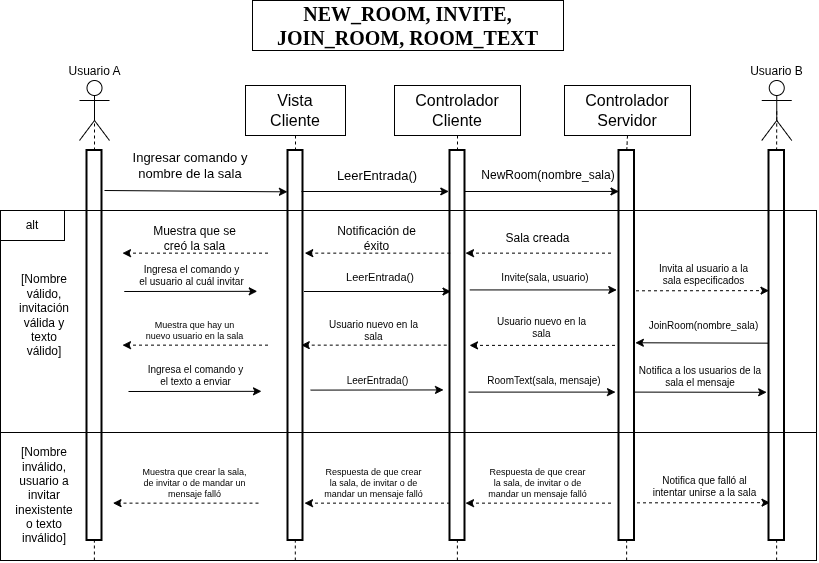

The diagram above was exported from draw.io. Its source (the exported page's mxGraphModel, read from the mxfile embedded in the PNG):
<mxGraphModel dx="1952" dy="1152" grid="1" gridSize="10" guides="1" tooltips="1" connect="1" arrows="1" fold="1" page="1" pageScale="1" pageWidth="827" pageHeight="1169" math="0" shadow="0">
  <root>
    <mxCell id="0" />
    <mxCell id="1" parent="0" />
    <mxCell id="BFRIyg2rg_7TkFYlRcZm-19" parent="1" style="rounded=0;whiteSpace=wrap;html=1;fillColor=none;" value="" vertex="1">
      <mxGeometry height="350" width="816" x="6" y="220" as="geometry" />
    </mxCell>
    <mxCell id="BFRIyg2rg_7TkFYlRcZm-1" parent="1" style="text;html=1;whiteSpace=wrap;align=center;verticalAlign=middle;rounded=0;strokeWidth=1;fillColor=none;strokeColor=default;fontStyle=1;fontFamily=Times New Roman;fontSize=20;" value="NEW_ROOM, INVITE, JOIN_ROOM, ROOM_TEXT" vertex="1">
      <mxGeometry height="50" width="311" x="258" y="10" as="geometry" />
    </mxCell>
    <mxCell id="BFRIyg2rg_7TkFYlRcZm-2" parent="1" style="shape=umlActor;verticalLabelPosition=top;verticalAlign=bottom;html=1;outlineConnect=0;labelPosition=center;align=center;" value="Usuario A" vertex="1">
      <mxGeometry height="60" width="30" x="85" y="90" as="geometry" />
    </mxCell>
    <mxCell id="BFRIyg2rg_7TkFYlRcZm-3" parent="1" style="rounded=0;whiteSpace=wrap;html=1;fillColor=none;strokeWidth=2;" value="" vertex="1">
      <mxGeometry height="390" width="15" x="92.5" y="160" as="geometry" />
    </mxCell>
    <mxCell id="BFRIyg2rg_7TkFYlRcZm-4" parent="1" style="rounded=0;whiteSpace=wrap;html=1;fillColor=none;strokeWidth=2;" value="" vertex="1">
      <mxGeometry height="390" width="15" x="293.5" y="160" as="geometry" />
    </mxCell>
    <mxCell id="BFRIyg2rg_7TkFYlRcZm-5" parent="1" style="rounded=0;whiteSpace=wrap;html=1;fillColor=none;strokeWidth=2;" value="" vertex="1">
      <mxGeometry height="390" width="15" x="455.5" y="160" as="geometry" />
    </mxCell>
    <mxCell id="BFRIyg2rg_7TkFYlRcZm-6" parent="1" style="rounded=0;whiteSpace=wrap;html=1;fillColor=none;strokeWidth=2;" value="" vertex="1">
      <mxGeometry height="390" width="15.5" x="624.5" y="160" as="geometry" />
    </mxCell>
    <mxCell id="BFRIyg2rg_7TkFYlRcZm-9" parent="1" style="text;html=1;whiteSpace=wrap;strokeColor=default;fillColor=none;align=center;verticalAlign=middle;rounded=0;strokeWidth=1;fontSize=16;fontStyle=0;fontFamily=Helvetica;" value="Controlador&lt;div&gt;Servidor&lt;/div&gt;" vertex="1">
      <mxGeometry height="50" width="126" x="570" y="95" as="geometry" />
    </mxCell>
    <mxCell id="BFRIyg2rg_7TkFYlRcZm-10" parent="1" style="text;html=1;whiteSpace=wrap;strokeColor=default;fillColor=none;align=center;verticalAlign=middle;rounded=0;strokeWidth=1;fontSize=16;fontStyle=0;fontFamily=Helvetica;" value="Vista&lt;div&gt;Cliente&lt;/div&gt;" vertex="1">
      <mxGeometry height="50" width="100" x="251" y="95" as="geometry" />
    </mxCell>
    <mxCell id="BFRIyg2rg_7TkFYlRcZm-11" parent="1" style="text;html=1;whiteSpace=wrap;strokeColor=default;fillColor=none;align=center;verticalAlign=middle;rounded=0;strokeWidth=1;fontSize=16;fontStyle=0;fontFamily=Helvetica;" value="&lt;div&gt;Controlador&lt;/div&gt;&lt;div&gt;Cliente&lt;/div&gt;" vertex="1">
      <mxGeometry height="50" width="126" x="400" y="95" as="geometry" />
    </mxCell>
    <mxCell id="BFRIyg2rg_7TkFYlRcZm-13" edge="1" parent="1" style="endArrow=classic;html=1;rounded=0;entryX=-0.039;entryY=0.106;entryDx=0;entryDy=0;entryPerimeter=0;" target="BFRIyg2rg_7TkFYlRcZm-4" value="">
      <mxGeometry height="50" relative="1" width="50" as="geometry">
        <mxPoint x="110" y="200" as="sourcePoint" />
        <mxPoint x="290.28" y="200.96" as="targetPoint" />
      </mxGeometry>
    </mxCell>
    <mxCell id="BFRIyg2rg_7TkFYlRcZm-14" parent="1" style="text;html=1;whiteSpace=wrap;strokeColor=none;fillColor=none;align=center;verticalAlign=middle;rounded=0;fontFamily=Helvetica;fontSize=13;" value="Ingresar comando y nombre de la sala" vertex="1">
      <mxGeometry height="30" width="126" x="133.25" y="160" as="geometry" />
    </mxCell>
    <mxCell id="BFRIyg2rg_7TkFYlRcZm-15" edge="1" parent="1" style="endArrow=classic;html=1;rounded=0;exitX=1.234;exitY=0.127;exitDx=0;exitDy=0;exitPerimeter=0;entryX=-0.08;entryY=0.105;entryDx=0;entryDy=0;entryPerimeter=0;" target="BFRIyg2rg_7TkFYlRcZm-5" value="">
      <mxGeometry height="50" relative="1" width="50" as="geometry">
        <mxPoint x="307" y="201" as="sourcePoint" />
        <mxPoint x="510" y="200" as="targetPoint" />
      </mxGeometry>
    </mxCell>
    <mxCell id="BFRIyg2rg_7TkFYlRcZm-16" parent="1" style="text;html=1;whiteSpace=wrap;strokeColor=none;fillColor=none;align=center;verticalAlign=middle;rounded=0;fontFamily=Helvetica;fontSize=13;" value="LeerEntrada()" vertex="1">
      <mxGeometry height="30" width="126" x="320" y="170" as="geometry" />
    </mxCell>
    <mxCell id="BFRIyg2rg_7TkFYlRcZm-17" edge="1" parent="1" style="endArrow=classic;html=1;rounded=0;exitX=1.234;exitY=0.127;exitDx=0;exitDy=0;exitPerimeter=0;entryX=-0.003;entryY=0.105;entryDx=0;entryDy=0;entryPerimeter=0;" target="BFRIyg2rg_7TkFYlRcZm-6" value="">
      <mxGeometry height="50" relative="1" width="50" as="geometry">
        <mxPoint x="470.5" y="201" as="sourcePoint" />
        <mxPoint x="626" y="202" as="targetPoint" />
      </mxGeometry>
    </mxCell>
    <mxCell id="BFRIyg2rg_7TkFYlRcZm-18" parent="1" style="text;html=1;whiteSpace=wrap;strokeColor=none;fillColor=none;align=center;verticalAlign=middle;rounded=0;fontFamily=Helvetica;fontSize=12;" value="NewRoom(nombre_sala)" vertex="1">
      <mxGeometry height="30" width="126" x="490.5" y="170" as="geometry" />
    </mxCell>
    <mxCell id="BFRIyg2rg_7TkFYlRcZm-21" parent="1" style="rounded=0;whiteSpace=wrap;html=1;fillColor=none;" value="alt" vertex="1">
      <mxGeometry height="30" width="64" x="6" y="220" as="geometry" />
    </mxCell>
    <mxCell id="BFRIyg2rg_7TkFYlRcZm-22" edge="1" parent="1" style="endArrow=none;html=1;rounded=0;exitX=0;exitY=0.5;exitDx=0;exitDy=0;entryX=1;entryY=0.5;entryDx=0;entryDy=0;" value="">
      <mxGeometry height="50" relative="1" width="50" as="geometry">
        <mxPoint x="6" y="442" as="sourcePoint" />
        <mxPoint x="822" y="442" as="targetPoint" />
      </mxGeometry>
    </mxCell>
    <mxCell id="BFRIyg2rg_7TkFYlRcZm-23" parent="1" style="text;html=1;whiteSpace=wrap;strokeColor=none;fillColor=none;align=center;verticalAlign=middle;rounded=0;" value="[Nombre válido, invitación válida y texto válido]" vertex="1">
      <mxGeometry height="30" width="60" x="20" y="310" as="geometry" />
    </mxCell>
    <mxCell id="BFRIyg2rg_7TkFYlRcZm-26" parent="1" style="rounded=0;whiteSpace=wrap;html=1;fillColor=none;strokeWidth=2;" value="" vertex="1">
      <mxGeometry height="390" width="15.5" x="774.5" y="160" as="geometry" />
    </mxCell>
    <mxCell id="BFRIyg2rg_7TkFYlRcZm-28" parent="1" style="shape=umlActor;verticalLabelPosition=top;verticalAlign=bottom;html=1;outlineConnect=0;labelPosition=center;align=center;" value="Usuario B" vertex="1">
      <mxGeometry height="60" width="30" x="767.25" y="90" as="geometry" />
    </mxCell>
    <mxCell id="BFRIyg2rg_7TkFYlRcZm-29" parent="1" style="text;html=1;whiteSpace=wrap;strokeColor=none;fillColor=none;align=center;verticalAlign=middle;rounded=0;" value="[Nombre inválido, usuario a invitar inexistente o texto inválido]" vertex="1">
      <mxGeometry height="30" width="60" x="20" y="490" as="geometry" />
    </mxCell>
    <mxCell id="BFRIyg2rg_7TkFYlRcZm-43" parent="1" style="text;html=1;whiteSpace=wrap;strokeColor=none;fillColor=none;align=center;verticalAlign=middle;rounded=0;fontFamily=Helvetica;fontSize=9;" value="Respuesta de que crear la sala, de invitar o de mandar un mensaje falló" vertex="1">
      <mxGeometry height="30" width="107" x="490" y="478" as="geometry" />
    </mxCell>
    <mxCell id="BFRIyg2rg_7TkFYlRcZm-44" edge="1" parent="1" style="endArrow=classic;html=1;rounded=0;exitX=0.752;exitY=0.222;exitDx=0;exitDy=0;exitPerimeter=0;dashed=1;startSize=17;strokeWidth=1;" value="">
      <mxGeometry height="50" relative="1" width="50" as="geometry">
        <mxPoint x="616.5" y="512.64" as="sourcePoint" />
        <mxPoint x="471" y="512.64" as="targetPoint" />
      </mxGeometry>
    </mxCell>
    <mxCell id="BFRIyg2rg_7TkFYlRcZm-46" edge="1" parent="1" style="endArrow=classic;html=1;rounded=0;exitX=0.752;exitY=0.222;exitDx=0;exitDy=0;exitPerimeter=0;dashed=1;startSize=17;strokeWidth=1;" value="">
      <mxGeometry height="50" relative="1" width="50" as="geometry">
        <mxPoint x="455.5" y="512.64" as="sourcePoint" />
        <mxPoint x="310" y="512.64" as="targetPoint" />
      </mxGeometry>
    </mxCell>
    <mxCell id="BFRIyg2rg_7TkFYlRcZm-48" edge="1" parent="1" style="endArrow=classic;html=1;rounded=0;exitX=0.752;exitY=0.222;exitDx=0;exitDy=0;exitPerimeter=0;dashed=1;startSize=17;strokeWidth=1;" value="">
      <mxGeometry height="50" relative="1" width="50" as="geometry">
        <mxPoint x="264" y="512.64" as="sourcePoint" />
        <mxPoint x="118.5" y="512.64" as="targetPoint" />
      </mxGeometry>
    </mxCell>
    <mxCell id="BFRIyg2rg_7TkFYlRcZm-49" edge="1" parent="1" source="BFRIyg2rg_7TkFYlRcZm-3" style="endArrow=none;dashed=1;html=1;rounded=0;exitX=0.5;exitY=0;exitDx=0;exitDy=0;entryX=0.5;entryY=0.5;entryDx=0;entryDy=0;entryPerimeter=0;" target="BFRIyg2rg_7TkFYlRcZm-2" value="">
      <mxGeometry height="50" relative="1" width="50" as="geometry">
        <mxPoint x="360" y="390" as="sourcePoint" />
        <mxPoint x="410" y="340" as="targetPoint" />
      </mxGeometry>
    </mxCell>
    <mxCell id="BFRIyg2rg_7TkFYlRcZm-50" edge="1" parent="1" source="BFRIyg2rg_7TkFYlRcZm-4" style="endArrow=none;dashed=1;html=1;rounded=0;exitX=0.5;exitY=0;exitDx=0;exitDy=0;entryX=0.5;entryY=1;entryDx=0;entryDy=0;" target="BFRIyg2rg_7TkFYlRcZm-10" value="">
      <mxGeometry height="50" relative="1" width="50" as="geometry">
        <mxPoint x="190" y="200" as="sourcePoint" />
        <mxPoint x="190" y="160" as="targetPoint" />
      </mxGeometry>
    </mxCell>
    <mxCell id="BFRIyg2rg_7TkFYlRcZm-51" edge="1" parent="1" source="BFRIyg2rg_7TkFYlRcZm-5" style="endArrow=none;dashed=1;html=1;rounded=0;exitX=0.5;exitY=0;exitDx=0;exitDy=0;entryX=0.5;entryY=1;entryDx=0;entryDy=0;" target="BFRIyg2rg_7TkFYlRcZm-11" value="">
      <mxGeometry height="50" relative="1" width="50" as="geometry">
        <mxPoint x="540" y="170" as="sourcePoint" />
        <mxPoint x="540" y="130" as="targetPoint" />
      </mxGeometry>
    </mxCell>
    <mxCell id="BFRIyg2rg_7TkFYlRcZm-52" edge="1" parent="1" source="BFRIyg2rg_7TkFYlRcZm-6" style="endArrow=none;dashed=1;html=1;rounded=0;exitX=0.5;exitY=0;exitDx=0;exitDy=0;entryX=0.5;entryY=1;entryDx=0;entryDy=0;" target="BFRIyg2rg_7TkFYlRcZm-9" value="">
      <mxGeometry height="50" relative="1" width="50" as="geometry">
        <mxPoint x="570" y="110" as="sourcePoint" />
        <mxPoint x="570" y="70" as="targetPoint" />
      </mxGeometry>
    </mxCell>
    <mxCell id="BFRIyg2rg_7TkFYlRcZm-53" edge="1" parent="1" style="endArrow=none;dashed=1;html=1;rounded=0;entryX=0.5;entryY=1;entryDx=0;entryDy=0;" value="">
      <mxGeometry height="50" relative="1" width="50" as="geometry">
        <mxPoint x="632.13" y="570" as="sourcePoint" />
        <mxPoint x="632.13" y="550" as="targetPoint" />
      </mxGeometry>
    </mxCell>
    <mxCell id="BFRIyg2rg_7TkFYlRcZm-54" edge="1" parent="1" style="endArrow=none;dashed=1;html=1;rounded=0;" value="">
      <mxGeometry height="50" relative="1" width="50" as="geometry">
        <mxPoint x="462.88" y="570" as="sourcePoint" />
        <mxPoint x="462.88" y="550" as="targetPoint" />
      </mxGeometry>
    </mxCell>
    <mxCell id="BFRIyg2rg_7TkFYlRcZm-55" edge="1" parent="1" style="endArrow=none;dashed=1;html=1;rounded=0;" value="">
      <mxGeometry height="50" relative="1" width="50" as="geometry">
        <mxPoint x="300.8" y="570" as="sourcePoint" />
        <mxPoint x="300.8" y="550" as="targetPoint" />
      </mxGeometry>
    </mxCell>
    <mxCell id="BFRIyg2rg_7TkFYlRcZm-56" edge="1" parent="1" style="endArrow=none;dashed=1;html=1;rounded=0;" value="">
      <mxGeometry height="50" relative="1" width="50" as="geometry">
        <mxPoint x="99.88" y="570" as="sourcePoint" />
        <mxPoint x="99.88" y="550" as="targetPoint" />
      </mxGeometry>
    </mxCell>
    <mxCell id="BFRIyg2rg_7TkFYlRcZm-57" edge="1" parent="1" style="endArrow=none;dashed=1;html=1;rounded=0;" value="">
      <mxGeometry height="50" relative="1" width="50" as="geometry">
        <mxPoint x="782.13" y="570" as="sourcePoint" />
        <mxPoint x="782.13" y="550" as="targetPoint" />
      </mxGeometry>
    </mxCell>
    <mxCell id="BFRIyg2rg_7TkFYlRcZm-58" edge="1" parent="1" style="endArrow=none;dashed=1;html=1;rounded=0;entryX=0.5;entryY=0.5;entryDx=0;entryDy=0;entryPerimeter=0;" target="BFRIyg2rg_7TkFYlRcZm-28" value="">
      <mxGeometry height="50" relative="1" width="50" as="geometry">
        <mxPoint x="782.11" y="160" as="sourcePoint" />
        <mxPoint x="782.11" y="140" as="targetPoint" />
      </mxGeometry>
    </mxCell>
    <mxCell id="BFRIyg2rg_7TkFYlRcZm-59" parent="1" style="text;html=1;whiteSpace=wrap;strokeColor=none;fillColor=none;align=center;verticalAlign=middle;rounded=0;fontFamily=Helvetica;fontSize=12;" value="Sala creada" vertex="1">
      <mxGeometry height="30" width="107" x="490" y="233" as="geometry" />
    </mxCell>
    <mxCell id="BFRIyg2rg_7TkFYlRcZm-60" edge="1" parent="1" style="endArrow=classic;html=1;rounded=0;exitX=0.752;exitY=0.222;exitDx=0;exitDy=0;exitPerimeter=0;dashed=1;startSize=17;strokeWidth=1;" value="">
      <mxGeometry height="50" relative="1" width="50" as="geometry">
        <mxPoint x="616.5" y="262.64" as="sourcePoint" />
        <mxPoint x="471" y="262.64" as="targetPoint" />
      </mxGeometry>
    </mxCell>
    <mxCell id="BFRIyg2rg_7TkFYlRcZm-63" parent="1" style="text;html=1;whiteSpace=wrap;strokeColor=none;fillColor=none;align=center;verticalAlign=middle;rounded=0;fontFamily=Helvetica;fontSize=12;" value="Notificación de éxito" vertex="1">
      <mxGeometry height="30" width="107" x="329.25" y="233" as="geometry" />
    </mxCell>
    <mxCell id="BFRIyg2rg_7TkFYlRcZm-64" edge="1" parent="1" style="endArrow=classic;html=1;rounded=0;exitX=0.752;exitY=0.222;exitDx=0;exitDy=0;exitPerimeter=0;dashed=1;startSize=17;strokeWidth=1;" value="">
      <mxGeometry height="50" relative="1" width="50" as="geometry">
        <mxPoint x="455.75" y="262.64" as="sourcePoint" />
        <mxPoint x="310.25" y="262.64" as="targetPoint" />
      </mxGeometry>
    </mxCell>
    <mxCell id="BFRIyg2rg_7TkFYlRcZm-65" parent="1" style="text;html=1;whiteSpace=wrap;strokeColor=none;fillColor=none;align=center;verticalAlign=middle;rounded=0;fontFamily=Helvetica;fontSize=12;" value="Muestra que se creó la sala" vertex="1">
      <mxGeometry height="30" width="107" x="147" y="233" as="geometry" />
    </mxCell>
    <mxCell id="BFRIyg2rg_7TkFYlRcZm-66" edge="1" parent="1" style="endArrow=classic;html=1;rounded=0;exitX=0.752;exitY=0.222;exitDx=0;exitDy=0;exitPerimeter=0;dashed=1;startSize=17;strokeWidth=1;" value="">
      <mxGeometry height="50" relative="1" width="50" as="geometry">
        <mxPoint x="273.5" y="262.64" as="sourcePoint" />
        <mxPoint x="128" y="262.64" as="targetPoint" />
      </mxGeometry>
    </mxCell>
    <mxCell id="BFRIyg2rg_7TkFYlRcZm-67" edge="1" parent="1" style="endArrow=classic;html=1;rounded=0;exitX=1.234;exitY=0.127;exitDx=0;exitDy=0;exitPerimeter=0;entryX=-0.089;entryY=0.373;entryDx=0;entryDy=0;entryPerimeter=0;" value="">
      <mxGeometry height="50" relative="1" width="50" as="geometry">
        <mxPoint x="129.75" y="301" as="sourcePoint" />
        <mxPoint x="262.75" y="300.83000000000004" as="targetPoint" />
      </mxGeometry>
    </mxCell>
    <mxCell id="BFRIyg2rg_7TkFYlRcZm-68" parent="1" style="text;html=1;whiteSpace=wrap;strokeColor=none;fillColor=none;align=center;verticalAlign=middle;rounded=0;fontFamily=Helvetica;fontSize=10;" value="Ingresa el comando y el usuario al cuál invitar" vertex="1">
      <mxGeometry height="30" width="107" x="143.75" y="270" as="geometry" />
    </mxCell>
    <mxCell id="BFRIyg2rg_7TkFYlRcZm-71" edge="1" parent="1" style="endArrow=classic;html=1;rounded=0;exitX=1.234;exitY=0.127;exitDx=0;exitDy=0;exitPerimeter=0;entryX=-0.118;entryY=0.127;entryDx=0;entryDy=0;entryPerimeter=0;" value="">
      <mxGeometry height="50" relative="1" width="50" as="geometry">
        <mxPoint x="309.5" y="301" as="sourcePoint" />
        <mxPoint x="456.5" y="301" as="targetPoint" />
      </mxGeometry>
    </mxCell>
    <mxCell id="BFRIyg2rg_7TkFYlRcZm-72" parent="1" style="text;html=1;whiteSpace=wrap;strokeColor=none;fillColor=none;align=center;verticalAlign=middle;rounded=0;fontFamily=Helvetica;fontSize=11;" value="LeerEntrada()" vertex="1">
      <mxGeometry height="30" width="126" x="322.5" y="272" as="geometry" />
    </mxCell>
    <mxCell id="BFRIyg2rg_7TkFYlRcZm-73" edge="1" parent="1" style="endArrow=classic;html=1;rounded=0;entryX=-0.118;entryY=0.127;entryDx=0;entryDy=0;entryPerimeter=0;" value="">
      <mxGeometry height="50" relative="1" width="50" as="geometry">
        <mxPoint x="475.25" y="299.43" as="sourcePoint" />
        <mxPoint x="622.25" y="299.43" as="targetPoint" />
      </mxGeometry>
    </mxCell>
    <mxCell id="BFRIyg2rg_7TkFYlRcZm-74" parent="1" style="text;html=1;whiteSpace=wrap;strokeColor=none;fillColor=none;align=center;verticalAlign=middle;rounded=0;fontFamily=Helvetica;fontSize=10;" value="Invite(sala, usuario)" vertex="1">
      <mxGeometry height="30" width="126" x="488.25" y="272.43" as="geometry" />
    </mxCell>
    <mxCell id="BFRIyg2rg_7TkFYlRcZm-77" edge="1" parent="1" style="endArrow=classic;html=1;rounded=0;exitX=1.234;exitY=0.127;exitDx=0;exitDy=0;exitPerimeter=0;dashed=1;" value="">
      <mxGeometry height="50" relative="1" width="50" as="geometry">
        <mxPoint x="641.5" y="300.3" as="sourcePoint" />
        <mxPoint x="774.5" y="300.13" as="targetPoint" />
      </mxGeometry>
    </mxCell>
    <mxCell id="BFRIyg2rg_7TkFYlRcZm-78" parent="1" style="text;html=1;whiteSpace=wrap;strokeColor=none;fillColor=none;align=center;verticalAlign=middle;rounded=0;fontFamily=Helvetica;fontSize=10;" value="Invita al usuario a la sala especificados" vertex="1">
      <mxGeometry height="30" width="107" x="655.5" y="269.3" as="geometry" />
    </mxCell>
    <mxCell id="BFRIyg2rg_7TkFYlRcZm-81" parent="1" style="text;html=1;whiteSpace=wrap;strokeColor=none;fillColor=none;align=center;verticalAlign=middle;rounded=0;fontFamily=Helvetica;fontSize=10;" value="JoinRoom(nombre_sala)" vertex="1">
      <mxGeometry height="30" width="107" x="655.5" y="320" as="geometry" />
    </mxCell>
    <mxCell id="BFRIyg2rg_7TkFYlRcZm-82" edge="1" parent="1" source="BFRIyg2rg_7TkFYlRcZm-26" style="endArrow=classic;html=1;rounded=0;exitX=-0.044;exitY=0.494;exitDx=0;exitDy=0;exitPerimeter=0;startSize=17;strokeWidth=1;entryX=1.055;entryY=0.493;entryDx=0;entryDy=0;entryPerimeter=0;" target="BFRIyg2rg_7TkFYlRcZm-6" value="">
      <mxGeometry height="50" relative="1" width="50" as="geometry">
        <mxPoint x="774.5" y="349.64" as="sourcePoint" />
        <mxPoint x="629" y="349.64" as="targetPoint" />
      </mxGeometry>
    </mxCell>
    <mxCell id="BFRIyg2rg_7TkFYlRcZm-83" parent="1" style="text;html=1;whiteSpace=wrap;strokeColor=none;fillColor=none;align=center;verticalAlign=middle;rounded=0;fontFamily=Helvetica;fontSize=10;" value="Usuario nuevo en la sala" vertex="1">
      <mxGeometry height="30" width="107" x="494" y="322" as="geometry" />
    </mxCell>
    <mxCell id="BFRIyg2rg_7TkFYlRcZm-84" edge="1" parent="1" style="endArrow=classic;html=1;rounded=0;exitX=0.752;exitY=0.222;exitDx=0;exitDy=0;exitPerimeter=0;dashed=1;startSize=17;strokeWidth=1;" value="">
      <mxGeometry height="50" relative="1" width="50" as="geometry">
        <mxPoint x="620.5" y="354.88" as="sourcePoint" />
        <mxPoint x="475" y="354.88" as="targetPoint" />
      </mxGeometry>
    </mxCell>
    <mxCell id="BFRIyg2rg_7TkFYlRcZm-86" parent="1" style="text;html=1;whiteSpace=wrap;strokeColor=none;fillColor=none;align=center;verticalAlign=middle;rounded=0;fontFamily=Helvetica;fontSize=10;" value="Usuario nuevo en la sala" vertex="1">
      <mxGeometry height="30" width="107" x="325.75" y="325" as="geometry" />
    </mxCell>
    <mxCell id="BFRIyg2rg_7TkFYlRcZm-87" edge="1" parent="1" style="endArrow=classic;html=1;rounded=0;exitX=0.752;exitY=0.222;exitDx=0;exitDy=0;exitPerimeter=0;dashed=1;startSize=17;strokeWidth=1;" value="">
      <mxGeometry height="50" relative="1" width="50" as="geometry">
        <mxPoint x="452.25" y="354.64" as="sourcePoint" />
        <mxPoint x="306.75" y="354.64" as="targetPoint" />
      </mxGeometry>
    </mxCell>
    <mxCell id="BFRIyg2rg_7TkFYlRcZm-88" parent="1" style="text;html=1;whiteSpace=wrap;strokeColor=none;fillColor=none;align=center;verticalAlign=middle;rounded=0;fontFamily=Helvetica;fontSize=9;" value="Muestra que hay un nuevo usuario en la sala" vertex="1">
      <mxGeometry height="30" width="107" x="147" y="325" as="geometry" />
    </mxCell>
    <mxCell id="BFRIyg2rg_7TkFYlRcZm-89" edge="1" parent="1" style="endArrow=classic;html=1;rounded=0;exitX=0.752;exitY=0.222;exitDx=0;exitDy=0;exitPerimeter=0;dashed=1;startSize=17;strokeWidth=1;" value="">
      <mxGeometry height="50" relative="1" width="50" as="geometry">
        <mxPoint x="273.5" y="354.64" as="sourcePoint" />
        <mxPoint x="128" y="354.64" as="targetPoint" />
      </mxGeometry>
    </mxCell>
    <mxCell id="BFRIyg2rg_7TkFYlRcZm-90" edge="1" parent="1" style="endArrow=classic;html=1;rounded=0;exitX=1.234;exitY=0.127;exitDx=0;exitDy=0;exitPerimeter=0;entryX=-0.089;entryY=0.373;entryDx=0;entryDy=0;entryPerimeter=0;" value="">
      <mxGeometry height="50" relative="1" width="50" as="geometry">
        <mxPoint x="134" y="401" as="sourcePoint" />
        <mxPoint x="267" y="400.83000000000004" as="targetPoint" />
      </mxGeometry>
    </mxCell>
    <mxCell id="BFRIyg2rg_7TkFYlRcZm-91" parent="1" style="text;html=1;whiteSpace=wrap;strokeColor=none;fillColor=none;align=center;verticalAlign=middle;rounded=0;fontFamily=Helvetica;fontSize=10;" value="Ingresa el comando y el texto a enviar" vertex="1">
      <mxGeometry height="30" width="107" x="148" y="370" as="geometry" />
    </mxCell>
    <mxCell id="BFRIyg2rg_7TkFYlRcZm-92" edge="1" parent="1" style="endArrow=classic;html=1;rounded=0;exitX=1.234;exitY=0.127;exitDx=0;exitDy=0;exitPerimeter=0;entryX=-0.089;entryY=0.373;entryDx=0;entryDy=0;entryPerimeter=0;" value="">
      <mxGeometry height="50" relative="1" width="50" as="geometry">
        <mxPoint x="316" y="399.6" as="sourcePoint" />
        <mxPoint x="449" y="399.43000000000006" as="targetPoint" />
      </mxGeometry>
    </mxCell>
    <mxCell id="BFRIyg2rg_7TkFYlRcZm-93" parent="1" style="text;html=1;whiteSpace=wrap;strokeColor=none;fillColor=none;align=center;verticalAlign=middle;rounded=0;fontFamily=Helvetica;fontSize=10;" value="LeerEntrada()" vertex="1">
      <mxGeometry height="30" width="107" x="330" y="374.6" as="geometry" />
    </mxCell>
    <mxCell id="BFRIyg2rg_7TkFYlRcZm-96" edge="1" parent="1" style="endArrow=classic;html=1;rounded=0;entryX=-0.118;entryY=0.127;entryDx=0;entryDy=0;entryPerimeter=0;" value="">
      <mxGeometry height="50" relative="1" width="50" as="geometry">
        <mxPoint x="474" y="401.6" as="sourcePoint" />
        <mxPoint x="621" y="401.6" as="targetPoint" />
      </mxGeometry>
    </mxCell>
    <mxCell id="BFRIyg2rg_7TkFYlRcZm-97" parent="1" style="text;html=1;whiteSpace=wrap;strokeColor=none;fillColor=none;align=center;verticalAlign=middle;rounded=0;fontFamily=Helvetica;fontSize=10;" value="RoomText(sala, mensaje)" vertex="1">
      <mxGeometry height="30" width="126" x="487" y="374.6" as="geometry" />
    </mxCell>
    <mxCell id="BFRIyg2rg_7TkFYlRcZm-98" edge="1" parent="1" style="endArrow=classic;html=1;rounded=0;entryX=-0.151;entryY=0.62;entryDx=0;entryDy=0;entryPerimeter=0;" target="BFRIyg2rg_7TkFYlRcZm-26" value="">
      <mxGeometry height="50" relative="1" width="50" as="geometry">
        <mxPoint x="640" y="401.6" as="sourcePoint" />
        <mxPoint x="770" y="401.6" as="targetPoint" />
      </mxGeometry>
    </mxCell>
    <mxCell id="BFRIyg2rg_7TkFYlRcZm-99" parent="1" style="text;html=1;whiteSpace=wrap;strokeColor=none;fillColor=none;align=center;verticalAlign=middle;rounded=0;fontFamily=Helvetica;fontSize=10;" value="Notifica a los usuarios de la sala el mensaje" vertex="1">
      <mxGeometry height="30" width="126" x="643" y="370.6" as="geometry" />
    </mxCell>
    <mxCell id="BFRIyg2rg_7TkFYlRcZm-100" parent="1" style="text;html=1;whiteSpace=wrap;strokeColor=none;fillColor=none;align=center;verticalAlign=middle;rounded=0;fontFamily=Helvetica;fontSize=9;" value="Respuesta de que crear la sala, de invitar o de mandar un mensaje falló" vertex="1">
      <mxGeometry height="30" width="107" x="325.75" y="478" as="geometry" />
    </mxCell>
    <mxCell id="BFRIyg2rg_7TkFYlRcZm-101" parent="1" style="text;html=1;whiteSpace=wrap;strokeColor=none;fillColor=none;align=center;verticalAlign=middle;rounded=0;fontFamily=Helvetica;fontSize=9;" value="Muestra que crear la sala, de invitar o de mandar un mensaje falló" vertex="1">
      <mxGeometry height="30" width="107" x="147" y="478" as="geometry" />
    </mxCell>
    <mxCell id="BFRIyg2rg_7TkFYlRcZm-102" edge="1" parent="1" style="endArrow=classic;html=1;rounded=0;exitX=1.234;exitY=0.127;exitDx=0;exitDy=0;exitPerimeter=0;dashed=1;" value="">
      <mxGeometry height="50" relative="1" width="50" as="geometry">
        <mxPoint x="642.5" y="512.34" as="sourcePoint" />
        <mxPoint x="775.5" y="512.17" as="targetPoint" />
      </mxGeometry>
    </mxCell>
    <mxCell id="BFRIyg2rg_7TkFYlRcZm-103" parent="1" style="text;html=1;whiteSpace=wrap;strokeColor=none;fillColor=none;align=center;verticalAlign=middle;rounded=0;fontFamily=Helvetica;fontSize=10;" value="Notifica que falló al intentar unirse a la sala" vertex="1">
      <mxGeometry height="30" width="107" x="656.5" y="481.34" as="geometry" />
    </mxCell>
  </root>
</mxGraphModel>